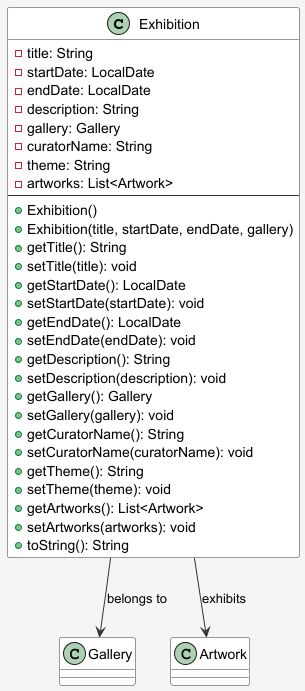

The diagram above was rendered by PlantUML. Its source (embedded in the PNG):
@startuml Exhibition_Class_Diagram
skinparam backgroundColor #F5F5F5
skinparam classBackgroundColor #FFFFFF
skinparam classBorderColor #333333
skinparam classArrowColor #333333

class Exhibition {
    - title: String
    - startDate: LocalDate
    - endDate: LocalDate
    - description: String
    - gallery: Gallery
    - curatorName: String
    - theme: String
    - artworks: List<Artwork>
    ---
    + Exhibition()
    + Exhibition(title, startDate, endDate, gallery)
    + getTitle(): String
    + setTitle(title): void
    + getStartDate(): LocalDate
    + setStartDate(startDate): void
    + getEndDate(): LocalDate
    + setEndDate(endDate): void
    + getDescription(): String
    + setDescription(description): void
    + getGallery(): Gallery
    + setGallery(gallery): void
    + getCuratorName(): String
    + setCuratorName(curatorName): void
    + getTheme(): String
    + setTheme(theme): void
    + getArtworks(): List<Artwork>
    + setArtworks(artworks): void
    + toString(): String
}

Exhibition --> Gallery : belongs to
Exhibition --> Artwork : exhibits

@enduml